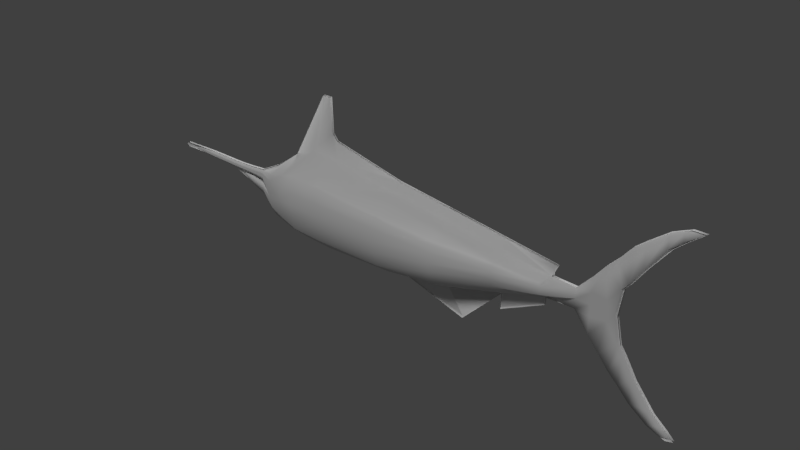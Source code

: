 # Source: marlin.blend  (saved by Blender 2.73.0; exported with 4.5.12 LTS)
import bpy
from mathutils import Matrix  # noqa: F401  (used for matrix-valued properties, if any)

bpy.ops.wm.read_factory_settings(use_empty=True)
scene = bpy.context.scene
scene.name = 'Scene'

# ---- collections
col_collection_1 = bpy.data.collections.new('Collection 1'); scene.collection.children.link(col_collection_1)
col_collection_2 = bpy.data.collections.new('Collection 2'); scene.collection.children.link(col_collection_2)
col_collection_2.hide_render = True
col_collection_2.hide_viewport = True

# ---- materials (node trees are filled in below, after node groups)
mat_marlinmaterial = bpy.data.materials.new('MarlinMaterial')
mat_marlinmaterial.alpha_threshold = 0.0
mat_marlinmaterial.use_transparent_shadow = False
mat_marlinmaterial.roughness = 0.5
mat_marlinmaterial.specular_intensity = 0.1263
mat_marlinmaterial.line_color = (0.0, 0.0, 0.0, 1.0)

# ---- material node trees

# ---- world
world_world = bpy.data.worlds.new('World'); scene.world = world_world
world_world.color = (0.05088, 0.05088, 0.05088)
world_world.use_sun_shadow = False
world_world.sun_shadow_jitter_overblur = 0.0
world_world.cycles.sampling_method = 'MANUAL'
world_world.cycles.sample_map_resolution = 256

# ---- lights
light_sun_001 = bpy.data.lights.new('Sun.001', 'SUN')
light_sun_001.transmission_factor = 0.0
light_sun_001.angle = 0.1993
light_sun_001.energy = 1.0
light_sun_001.shadow_buffer_clip_start = 0.5
light_sun_001.shadow_soft_size = 0.1
light_sun_001.shadow_cascade_max_distance = 1000.0
light_sun_001.cycles.use_multiple_importance_sampling = False
light_sun = bpy.data.lights.new('Sun', 'SUN')
light_sun.transmission_factor = 0.0
light_sun.angle = 0.1993
light_sun.energy = 1.0
light_sun.shadow_buffer_clip_start = 0.5
light_sun.shadow_soft_size = 0.1
light_sun.shadow_cascade_max_distance = 1000.0
light_sun.cycles.use_multiple_importance_sampling = False
light_sun_003 = bpy.data.lights.new('Sun.003', 'SUN')
light_sun_003.transmission_factor = 0.0
light_sun_003.angle = 0.1993
light_sun_003.energy = 1.0
light_sun_003.shadow_buffer_clip_start = 0.5
light_sun_003.shadow_soft_size = 0.1
light_sun_003.shadow_cascade_max_distance = 1000.0
light_sun_003.cycles.use_multiple_importance_sampling = False
light_sun_002 = bpy.data.lights.new('Sun.002', 'SUN')
light_sun_002.transmission_factor = 0.0
light_sun_002.angle = 0.1993
light_sun_002.energy = 1.0
light_sun_002.shadow_buffer_clip_start = 0.5
light_sun_002.shadow_soft_size = 0.1
light_sun_002.shadow_cascade_max_distance = 1000.0
light_sun_002.cycles.use_multiple_importance_sampling = False

# ---- meshes
me_marlin_001 = bpy.data.meshes.new('Marlin.001')
me_marlin_001.from_pydata([(-0.166, 0.07347, -0.3283), (-1.156, 0.1033, -0.3703), (-0.166, 0.006856, 0.13), (-1.156, 0.006856, 0.2861), (0.2793, -0.002028, -0.2514), (0.2793, 0.006856, 0.06553), (0.8313, 0.01718, -0.1455), (0.8313, 0.01718, -0.0003532), (-0.6038, 0.006856, 0.1988), (-0.6038, 0.1035, -0.3632), (-1.375, 0.1057, -0.3518), (-1.375, 0.006856, 0.3046), (-1.544, 0.09993, -0.3309), (-1.544, 0.006856, 0.2344), (-1.748, 0.06708, -0.2939), (-1.748, -0.009755, 0.08833), (-1.92, 0.01812, -0.1921), (-1.92, -0.009755, 0.001793), (-2.027, 0.02107, -0.08262), (-2.027, -0.009755, -0.005641), (0.9371, 0.01718, -0.2888), (0.9371, 0.01718, 0.1183), (1.017, 0.01718, -0.3891), (1.017, 0.01718, 0.2186), (1.097, 0.01718, -0.4892), (1.097, 0.01718, 0.3013), (1.178, 0.01718, -0.5702), (1.178, 0.01718, 0.3997), (1.261, 0.01718, -0.6619), (1.261, 0.01718, 0.4668), (1.393, 0.01718, -0.7615), (1.393, 0.01718, 0.5663), (1.483, 0.01718, -0.8008), (1.483, 0.01718, 0.6056), (1.535, 0.01718, -0.7875), (1.566, 0.01718, 0.6047), (-1.748, 0.1085, -0.1474), (1.483, 0.01718, 0.5395), (1.483, 0.01718, -0.7346), (-1.92, 0.02081, -0.1079), (1.393, 0.01718, 0.4607), (1.393, 0.01718, -0.6559), (-1.92, 0.02117, -0.08237), (1.261, 0.01718, 0.2825), (1.261, 0.01718, -0.4776), (-2.027, 0.01975, -0.1415), (1.178, 0.01718, 0.1572), (1.178, 0.01718, -0.3277), (1.106, 0.01718, -0.08525), (1.135, 0.01718, 0.108), (1.145, 0.01718, -0.2785), (-2.027, 0.02125, -0.06304), (-2.16, -0.009755, -0.0101), (-2.204, -0.009755, -0.07861), (-2.16, 0.02127, -0.05561), (-2.769, -0.00844, -0.004154), (-2.763, -0.008321, -0.03926), (-2.783, -0.009755, -0.02245), (-2.468, 0.02127, -0.04137), (-2.468, -0.009755, -0.001729), (-0.166, 0.2166, -0.1624), (0.2793, 0.1411, -0.1368), (0.6497, 0.006856, 0.01613), (-0.6038, 0.2476, -0.1598), (-1.156, 0.2502, -0.1328), (-1.375, 0.2529, -0.1143), (-1.544, 0.1998, -0.1264), (0.9371, 0.01718, -0.1635), (1.055, 0.01718, -0.1478), (-0.166, 0.2166, -0.0162), (0.2793, 0.1411, -0.03561), (0.6146, 0.08604, -0.04135), (-0.6038, 0.2476, 0.01951), (-1.156, 0.2502, 0.04456), (-1.375, 0.2529, 0.05413), (-1.544, 0.1998, 0.00763), (-1.748, 0.1085, -0.008119), (-1.92, 0.02117, -0.03137), (-2.027, 0.02125, -0.03434), (0.9371, 0.01718, 0.01044), (1.049, 0.01718, -0.002877), (-2.16, 0.02127, -0.03286), (-2.766, -0.008321, -0.0217), (-2.468, 0.02127, -0.02155), (-2.776, -0.008385, -0.0133), (-0.166, 0.2334, -0.08932), (0.2793, 0.1416, -0.08618), (0.8313, 0.01718, -0.07292), (-0.6038, 0.2673, -0.07015), (-1.156, 0.2698, -0.04411), (-1.375, 0.2719, -0.03007), (-1.544, 0.215, -0.05936), (-1.748, 0.1094, -0.07775), (-1.92, 0.02129, -0.05687), (-2.027, 0.02129, -0.04869), (0.9371, 0.01718, -0.07655), (-2.16, 0.02129, -0.04423), (-2.765, -0.008306, -0.03048), (-2.468, 0.02129, -0.03146), (1.052, 0.01718, -0.07535), (0.6136, 0.08661, -0.09686), (-0.166, 0.1894, 0.05692), (0.2793, 0.1082, 0.01496), (0.6148, 0.08533, -0.01261), (-0.6038, 0.2291, 0.1092), (-1.156, 0.2306, 0.1653), (-1.375, 0.2327, 0.1794), (-1.544, 0.1775, 0.121), (-1.748, 0.08622, 0.04011), (-1.92, 0.02096, -0.01479), (-2.027, 0.02114, -0.01999), (-2.16, 0.02119, -0.02148), (-2.768, -0.008366, -0.01293), (-2.773, -0.008319, -0.03085), (-2.468, 0.02122, -0.01164), (-2.77, -0.008326, -0.02189), (-2.027, 0.02055, -0.1121), (-1.92, 0.01974, -0.15), (-1.748, 0.1007, -0.2206), (-0.166, 0.1913, -0.2454), (0.2793, 0.09636, -0.1941), (-0.6038, 0.2292, -0.2615), (-1.156, 0.2308, -0.2515), (-1.375, 0.2331, -0.233), (-1.544, 0.1781, -0.2286), (-0.166, -0.002028, -0.3399), (-1.156, -0.009755, -0.3819), (-0.6038, -0.002028, -0.3747), (-1.375, -0.009755, -0.3634), (-1.544, -0.009755, -0.3425), (-1.748, -0.009755, -0.3055), (0.8298, -0.009755, -0.1471), (0.8298, -0.009755, 0.00224), (0.9427, -0.009755, -0.2945), (0.9427, -0.009755, 0.1243), (1.028, -0.009755, -0.3977), (1.028, -0.009755, 0.2275), (1.114, -0.009755, -0.5006), (1.114, -0.009755, 0.3126), (1.199, -0.009755, -0.584), (1.199, -0.009755, 0.4138), (1.288, -0.009755, -0.6784), (1.288, -0.009755, 0.4828), (1.43, -0.009755, -0.7808), (1.43, -0.009755, 0.5852), (1.525, -0.009755, -0.8212), (1.525, -0.009755, 0.6256), (1.581, -0.009755, -0.8076), (1.614, -0.009755, 0.6247), (1.525, -0.009755, 0.5576), (1.525, -0.009755, -0.7531), (1.43, -0.009755, 0.4765), (1.43, -0.009755, -0.6721), (1.288, -0.009755, 0.2932), (1.288, -0.009755, -0.4888), (1.199, -0.009755, 0.1644), (1.199, -0.009755, -0.3346), (1.123, -0.009755, -0.0851), (1.153, -0.009755, 0.1137), (1.164, -0.009755, -0.2839), (0.6126, -0.002028, -0.1524), (-1.268, -0.009755, 0.7471), (-1.199, -0.009755, 0.7479), (-1.268, 0.006857, 0.7471), (-1.189, -0.009755, 0.4857), (-1.199, 0.006856, 0.7479), (-1.189, 0.006856, 0.4857), (-1.153, 0.006856, 0.4344), (0.6497, -0.009755, 0.01613), (-1.544, -0.009755, 0.2344), (0.6885, 0.006856, 0.1016), (-0.1605, 0.006856, 0.2312), (0.264, 0.006856, 0.1664), (-0.5849, 0.006856, 0.296), (-1.153, -0.009755, 0.4344), (0.6885, -0.009755, 0.1016), (-0.1605, -0.009755, 0.2312), (0.264, -0.009755, 0.1664), (-0.5849, -0.009755, 0.296), (-0.02606, -0.003188, -0.547), (0.6107, -0.002028, -0.1985), (0.2783, -0.002028, -0.358), (0.2793, -0.009755, -0.2514), (-0.6038, -0.009755, -0.3747), (0.6126, -0.009755, -0.1524), (-0.02606, -0.01092, -0.5565), (0.6107, -0.009755, -0.208), (0.2783, -0.009755, -0.3675), (-1.92, -0.009755, -0.1921), (-1.92, -0.009755, -0.1921), (-2.027, -0.009755, -0.08262), (-1.748, -0.009755, -0.1474), (-1.92, -0.009755, -0.1079), (-1.92, -0.009755, -0.08237), (-2.027, -0.009755, -0.1415), (-2.027, -0.009755, -0.06304), (-2.204, -0.009755, -0.07861), (-2.16, -0.009755, -0.05561), (-2.763, -0.009755, -0.03926), (-2.468, -0.009755, -0.04137)], [], [(121, 9, 1, 122), (101, 2, 5, 102), (102, 5, 62, 103), (119, 0, 9, 121), (122, 1, 10, 123), (123, 10, 12, 124), (91, 66, 36, 92), (93, 92, 36, 42), (117, 39, 36, 118), (7, 21, 79), (79, 21, 23, 80), (23, 25, 49, 80), (29, 43, 46, 27), (31, 40, 43, 29), (33, 37, 40, 31), (33, 35, 37), (32, 38, 34), (30, 41, 38, 32), (28, 44, 41, 30), (26, 47, 44, 28), (117, 16, 45, 116), (93, 42, 51, 94), (94, 51, 54, 96), (18, 116, 45, 53), (98, 58, 56, 97), (115, 97, 56, 113), (96, 54, 58, 98), (25, 27, 46, 49), (24, 50, 47, 26), (20, 67, 68, 22), (6, 67, 20), (90, 65, 66, 91), (89, 64, 65, 90), (85, 60, 63, 88), (61, 160, 120), (119, 60, 61, 120), (88, 63, 64, 89), (124, 12, 14, 118), (104, 72, 73, 105), (101, 69, 72, 104), (105, 73, 74, 106), (106, 74, 75, 107), (111, 81, 83, 114), (114, 83, 82, 112), (110, 78, 81, 111), (109, 77, 78, 110), (48, 50, 68), (87, 7, 79, 95), (109, 108, 76, 77), (107, 75, 76, 108), (86, 70, 71, 100), (85, 69, 70, 86), (49, 48, 80), (48, 68, 99, 80), (99, 95, 79, 80), (50, 24, 22, 68), (71, 103, 62, 7), (100, 71, 7, 87), (160, 100, 87, 6), (68, 67, 95, 99), (60, 85, 86, 61), (61, 86, 100, 160), (6, 87, 95, 67), (72, 88, 89, 73), (69, 85, 88, 72), (73, 89, 90, 74), (74, 90, 91, 75), (81, 96, 98, 83), (112, 82, 97, 115), (83, 98, 97, 82), (78, 94, 96, 81), (77, 93, 94, 78), (77, 76, 92, 93), (75, 91, 92, 76), (55, 112, 115, 84), (13, 107, 108, 15), (17, 15, 108, 109), (17, 109, 110, 19), (19, 110, 111, 52), (59, 114, 112, 55), (52, 111, 114, 59), (165, 166, 11), (3, 105, 106, 11), (2, 101, 104, 8), (8, 104, 105, 3), (84, 115, 113, 57), (70, 102, 103, 71), (69, 101, 102, 70), (66, 124, 118, 36), (0, 119, 120, 4), (39, 117, 116, 18), (16, 117, 118, 14), (65, 123, 124, 66), (64, 122, 123, 65), (60, 119, 121, 63), (63, 121, 122, 64), (14, 12, 129, 130), (1, 9, 127, 126), (10, 1, 126, 128), (9, 0, 125, 127), (12, 10, 128, 129), (6, 131, 184, 160), (24, 26, 139, 137), (41, 44, 154, 152), (7, 62, 132), (44, 47, 156, 154), (43, 40, 151, 153), (29, 27, 140, 142), (46, 43, 153, 155), (26, 28, 141, 139), (21, 7, 132, 134), (22, 24, 137, 135), (6, 20, 133, 131), (47, 50, 159, 156), (31, 29, 142, 144), (28, 30, 143, 141), (23, 21, 134, 136), (49, 46, 155, 158), (20, 22, 135, 133), (33, 31, 144, 146), (50, 48, 157, 159), (30, 32, 145, 143), (25, 23, 136, 138), (48, 49, 158, 157), (37, 35, 148, 149), (35, 33, 146, 148), (34, 38, 150, 147), (32, 34, 147, 145), (27, 25, 138, 140), (38, 41, 152, 150), (40, 37, 149, 151), (0, 4, 125), (11, 13, 163, 165), (11, 106, 107, 13), (3, 167, 173, 8), (2, 8, 173, 171), (3, 11, 166, 167), (5, 2, 171, 172), (62, 5, 172, 170), (167, 166, 164, 174), (173, 167, 174, 178), (62, 170, 175, 168), (165, 163, 161, 162), (171, 173, 178, 176), (163, 13, 169, 161), (166, 165, 162, 164), (172, 171, 176, 177), (170, 172, 177, 175), (62, 168, 132), (15, 169, 13), (125, 4, 179), (179, 127, 125), (180, 181, 4, 160), (179, 185, 183, 127), (180, 186, 187, 181), (160, 184, 186, 180), (181, 187, 182, 4), (4, 182, 185, 179), (4, 120, 160), (126, 127, 183), (16, 14, 130, 188), (42, 36, 191, 193), (54, 51, 195, 197), (45, 16, 189, 194), (18, 53, 196, 190), (51, 42, 193, 195), (56, 58, 199, 198), (53, 45, 194, 196), (58, 54, 197, 199), (36, 39, 192, 191), (39, 18, 190, 192)])
me_marlin_001.polygons.foreach_set('use_smooth', [1, 1, 1, 1, 1, 1, 1, 1, 1, 1, 1, 1, 1, 1, 1, 1, 1, 1, 1, 1, 1, 1, 1, 1, 1, 1, 1, 1, 1, 1, 1, 1, 1, 1, 1, 1, 1, 1, 1, 1, 1, 1, 1, 1, 1, 1, 1, 1, 1, 1, 1, 1, 1, 1, 1, 1, 1, 1, 1, 1, 1, 1, 1, 1, 1, 1, 1, 1, 1, 1, 1, 1, 1, 1, 1, 1, 1, 1, 1, 1, 1, 1, 1, 1, 1, 1, 1, 1, 1, 1, 1, 1, 1, 1, 1, 1, 1, 1, 1, 1, 1, 1, 1, 1, 1, 1, 1, 1, 1, 1, 1, 1, 1, 1, 1, 1, 1, 1, 1, 1, 1, 1, 1, 1, 1, 1, 1, 1, 1, 1, 1, 1, 1, 1, 1, 1, 1, 1, 1, 1, 1, 1, 1, 1, 1, 1, 1, 1, 1, 1, 1, 0, 0, 0, 0, 0, 0, 1, 1, 1, 1, 1, 1, 1, 1, 1, 1, 1, 1, 1, 1])
_uv = me_marlin_001.uv_layers.new(name='UVMap')
_uv.uv.foreach_set('vector', [0.5062, 0.345, 0.5008, 0.2872, 0.6152, 0.2866, 0.6181, 0.3299, 0.4245, 0.4766, 0.4252, 0.5011, 0.3248, 0.5102, 0.3238, 0.4853, 0.3238, 0.4853, 0.3248, 0.5102, 0.238, 0.5476, 0.2487, 0.5175, 0.4174, 0.3608, 0.4113, 0.3124, 0.5008, 0.2872, 0.5062, 0.345, 0.6181, 0.3299, 0.6152, 0.2866, 0.6584, 0.287, 0.661, 0.3274, 0.661, 0.3274, 0.6584, 0.287, 0.6938, 0.2783, 0.6963, 0.3099, 0.7028, 0.3641, 0.701, 0.3382, 0.7574, 0.3254, 0.7574, 0.3667, 0.8063, 0.3998, 0.7574, 0.3667, 0.7574, 0.3254, 0.8074, 0.3958, 0.7872, 0.2362, 0.7949, 0.2449, 0.7574, 0.3254, 0.745, 0.2884, 0.1875, 0.5883, 0.1681, 0.6435, 0.164, 0.6036, 0.164, 0.6036, 0.1681, 0.6435, 0.1587, 0.6849, 0.142, 0.6109, 0.1587, 0.6849, 0.151, 0.7207, 0.133, 0.6611, 0.142, 0.6109, 0.1355, 0.7892, 0.1237, 0.733, 0.1296, 0.6836, 0.1433, 0.7583, 0.1227, 0.835, 0.1148, 0.8051, 0.1237, 0.733, 0.1355, 0.7892, 0.1144, 0.8592, 0.1086, 0.8421, 0.1148, 0.8051, 0.1227, 0.835, 0.1144, 0.8592, 0.1047, 0.8724, 0.1086, 0.8421, 0.02936, 0.3931, 0.03037, 0.4129, 0.02186, 0.3975, 0.04335, 0.4007, 0.0467, 0.4336, 0.03037, 0.4129, 0.02936, 0.3931, 0.06689, 0.4198, 0.07671, 0.4765, 0.0467, 0.4336, 0.04335, 0.4007, 0.08462, 0.437, 0.09877, 0.5141, 0.07671, 0.4765, 0.06689, 0.4198, 0.7872, 0.2362, 0.7797, 0.2258, 0.799, 0.2002, 0.8037, 0.2058, 0.8063, 0.3998, 0.8074, 0.3958, 0.8311, 0.4154, 0.8303, 0.4177, 0.8303, 0.4177, 0.8311, 0.4154, 0.859, 0.4311, 0.8582, 0.4333, 0.8082, 0.2107, 0.8037, 0.2058, 0.799, 0.2002, 0.8165, 0.1778, 0.9217, 0.4661, 0.9223, 0.4637, 0.9829, 0.4875, 0.9828, 0.4904, 0.9834, 0.4936, 0.9828, 0.4904, 0.9829, 0.4875, 0.9841, 0.4909, 0.8582, 0.4333, 0.859, 0.4311, 0.9223, 0.4637, 0.9217, 0.4661, 0.151, 0.7207, 0.1433, 0.7583, 0.1296, 0.6836, 0.133, 0.6611, 0.1019, 0.4539, 0.1071, 0.527, 0.09877, 0.5141, 0.08462, 0.437, 0.1407, 0.4951, 0.1517, 0.536, 0.1316, 0.56, 0.1204, 0.4741, 0.1749, 0.5216, 0.1517, 0.536, 0.1407, 0.4951, 0.6674, 0.3874, 0.6652, 0.3586, 0.701, 0.3382, 0.7028, 0.3641, 0.6241, 0.3932, 0.6217, 0.3626, 0.6652, 0.3586, 0.6674, 0.3874, 0.4223, 0.4125, 0.4202, 0.3858, 0.5094, 0.3733, 0.5118, 0.4044, 0.3178, 0.4144, 0.2259, 0.4441, 0.3122, 0.3919, 0.4174, 0.3608, 0.4202, 0.3858, 0.3178, 0.4144, 0.3122, 0.3919, 0.5118, 0.4044, 0.5094, 0.3733, 0.6217, 0.3626, 0.6241, 0.3932, 0.6963, 0.3099, 0.6938, 0.2783, 0.7364, 0.2661, 0.745, 0.2884, 0.5151, 0.4788, 0.5135, 0.4416, 0.6263, 0.4301, 0.6296, 0.4805, 0.4245, 0.4766, 0.4234, 0.4439, 0.5135, 0.4416, 0.5151, 0.4788, 0.6296, 0.4805, 0.6263, 0.4301, 0.6702, 0.4211, 0.6738, 0.4711, 0.6738, 0.4711, 0.6702, 0.4211, 0.7059, 0.3937, 0.7096, 0.4431, 0.8566, 0.4388, 0.8574, 0.4355, 0.921, 0.4685, 0.9203, 0.4716, 0.9203, 0.4716, 0.921, 0.4685, 0.9827, 0.4934, 0.9826, 0.4964, 0.8288, 0.4254, 0.8296, 0.4205, 0.8574, 0.4355, 0.8566, 0.4388, 0.8045, 0.417, 0.8052, 0.4091, 0.8296, 0.4205, 0.8288, 0.4254, 0.127, 0.5883, 0.1071, 0.527, 0.1316, 0.56, 0.1818, 0.5536, 0.1875, 0.5883, 0.164, 0.6036, 0.1587, 0.569, 0.8045, 0.417, 0.7586, 0.4285, 0.7569, 0.4032, 0.8052, 0.4091, 0.7096, 0.4431, 0.7059, 0.3937, 0.7569, 0.4032, 0.7586, 0.4285, 0.3203, 0.4358, 0.3225, 0.4586, 0.2453, 0.5058, 0.2412, 0.479, 0.4223, 0.4125, 0.4234, 0.4439, 0.3225, 0.4586, 0.3203, 0.4358, 0.133, 0.6611, 0.127, 0.5883, 0.142, 0.6109, 0.127, 0.5883, 0.1316, 0.56, 0.137, 0.5852, 0.142, 0.6109, 0.137, 0.5852, 0.1587, 0.569, 0.164, 0.6036, 0.142, 0.6109, 0.1071, 0.527, 0.1019, 0.4539, 0.1204, 0.4741, 0.1316, 0.56, 0.2453, 0.5058, 0.2487, 0.5175, 0.238, 0.5476, 0.1875, 0.5883, 0.2412, 0.479, 0.2453, 0.5058, 0.1875, 0.5883, 0.1818, 0.5536, 0.2259, 0.4441, 0.2412, 0.479, 0.1818, 0.5536, 0.1749, 0.5216, 0.1316, 0.56, 0.1517, 0.536, 0.1587, 0.569, 0.137, 0.5852, 0.4202, 0.3858, 0.4223, 0.4125, 0.3203, 0.4358, 0.3178, 0.4144, 0.3178, 0.4144, 0.3203, 0.4358, 0.2412, 0.479, 0.2259, 0.4441, 0.1749, 0.5216, 0.1818, 0.5536, 0.1587, 0.569, 0.1517, 0.536, 0.5135, 0.4416, 0.5118, 0.4044, 0.6241, 0.3932, 0.6263, 0.4301, 0.4234, 0.4439, 0.4223, 0.4125, 0.5118, 0.4044, 0.5135, 0.4416, 0.6263, 0.4301, 0.6241, 0.3932, 0.6674, 0.3874, 0.6702, 0.4211, 0.6702, 0.4211, 0.6674, 0.3874, 0.7028, 0.3641, 0.7059, 0.3937, 0.8574, 0.4355, 0.8582, 0.4333, 0.9217, 0.4661, 0.921, 0.4685, 0.9826, 0.4964, 0.9827, 0.4934, 0.9828, 0.4904, 0.9834, 0.4936, 0.921, 0.4685, 0.9217, 0.4661, 0.9828, 0.4904, 0.9827, 0.4934, 0.8296, 0.4205, 0.8303, 0.4177, 0.8582, 0.4333, 0.8574, 0.4355, 0.8052, 0.4091, 0.8063, 0.3998, 0.8303, 0.4177, 0.8296, 0.4205, 0.8052, 0.4091, 0.7569, 0.4032, 0.7574, 0.3667, 0.8063, 0.3998, 0.7059, 0.3937, 0.7028, 0.3641, 0.7574, 0.3667, 0.7569, 0.4032, 0.9826, 0.4994, 0.9826, 0.4964, 0.9834, 0.4936, 0.984, 0.4968, 0.7138, 0.5759, 0.7096, 0.4431, 0.7586, 0.4285, 0.7672, 0.4609, 0.8013, 0.4264, 0.7672, 0.4609, 0.7586, 0.4285, 0.8045, 0.417, 0.8013, 0.4264, 0.8045, 0.417, 0.8288, 0.4254, 0.8279, 0.432, 0.8279, 0.432, 0.8288, 0.4254, 0.8566, 0.4388, 0.8556, 0.4433, 0.9196, 0.4752, 0.9203, 0.4716, 0.9826, 0.4964, 0.9826, 0.4994, 0.8556, 0.4433, 0.8566, 0.4388, 0.9203, 0.4716, 0.9196, 0.4752, 0.6734, 0.7953, 0.653, 0.7138, 0.6867, 0.5654, 0.6359, 0.5479, 0.6296, 0.4805, 0.6738, 0.4711, 0.6867, 0.5654, 0.4252, 0.5011, 0.4245, 0.4766, 0.5151, 0.4788, 0.5168, 0.5103, 0.5168, 0.5103, 0.5151, 0.4788, 0.6296, 0.4805, 0.6359, 0.5479, 0.984, 0.4968, 0.9834, 0.4936, 0.9841, 0.4909, 0.9854, 0.4943, 0.3225, 0.4586, 0.3238, 0.4853, 0.2487, 0.5175, 0.2453, 0.5058, 0.4234, 0.4439, 0.4245, 0.4766, 0.3238, 0.4853, 0.3225, 0.4586, 0.701, 0.3382, 0.6963, 0.3099, 0.745, 0.2884, 0.7574, 0.3254, 0.4113, 0.3124, 0.4174, 0.3608, 0.3122, 0.3919, 0.3011, 0.3523, 0.7949, 0.2449, 0.7872, 0.2362, 0.8037, 0.2058, 0.8082, 0.2107, 0.7797, 0.2258, 0.7872, 0.2362, 0.745, 0.2884, 0.7364, 0.2661, 0.6652, 0.3586, 0.661, 0.3274, 0.6963, 0.3099, 0.701, 0.3382, 0.6217, 0.3626, 0.6181, 0.3299, 0.661, 0.3274, 0.6652, 0.3586, 0.4202, 0.3858, 0.4174, 0.3608, 0.5062, 0.345, 0.5094, 0.3733, 0.5094, 0.3733, 0.5062, 0.345, 0.6181, 0.3299, 0.6217, 0.3626, 0.7364, 0.2661, 0.6938, 0.2783, 0.6925, 0.2405, 0.735, 0.2348, 0.6152, 0.2866, 0.5008, 0.2872, 0.497, 0.243, 0.6142, 0.2423, 0.6584, 0.287, 0.6152, 0.2866, 0.6142, 0.2423, 0.6581, 0.2404, 0.5008, 0.2872, 0.4113, 0.3124, 0.408, 0.2853, 0.497, 0.243, 0.6938, 0.2783, 0.6584, 0.287, 0.6581, 0.2404, 0.6925, 0.2405, 0.1749, 0.5216, 0.1747, 0.5096, 0.224, 0.443, 0.2259, 0.4441, 0.1019, 0.4539, 0.08462, 0.437, 0.08285, 0.4249, 0.1011, 0.4429, 0.0467, 0.4336, 0.07671, 0.4765, 0.07025, 0.4799, 0.0387, 0.4354, 0.1875, 0.5883, 0.238, 0.5476, 0.1904, 0.5985, 0.07671, 0.4765, 0.09877, 0.5141, 0.09322, 0.5184, 0.07025, 0.4799, 0.1237, 0.733, 0.1148, 0.8051, 0.108, 0.814, 0.1176, 0.7385, 0.1355, 0.7892, 0.1433, 0.7583, 0.1456, 0.7694, 0.137, 0.8026, 0.1296, 0.6836, 0.1237, 0.733, 0.1176, 0.7385, 0.1239, 0.6872, 0.08462, 0.437, 0.06689, 0.4198, 0.06413, 0.4078, 0.08285, 0.4249, 0.1681, 0.6435, 0.1875, 0.5883, 0.1904, 0.5985, 0.1717, 0.6512, 0.1204, 0.4741, 0.1019, 0.4539, 0.1011, 0.4429, 0.1205, 0.4638, 0.1749, 0.5216, 0.1407, 0.4951, 0.1414, 0.4848, 0.1747, 0.5096, 0.09877, 0.5141, 0.1071, 0.527, 0.1014, 0.5314, 0.09322, 0.5184, 0.1227, 0.835, 0.1355, 0.7892, 0.137, 0.8026, 0.123, 0.8505, 0.06689, 0.4198, 0.04335, 0.4007, 0.03867, 0.3885, 0.06413, 0.4078, 0.1587, 0.6849, 0.1681, 0.6435, 0.1717, 0.6512, 0.1619, 0.6929, 0.133, 0.6611, 0.1296, 0.6836, 0.1239, 0.6872, 0.1272, 0.6649, 0.1407, 0.4951, 0.1204, 0.4741, 0.1205, 0.4638, 0.1414, 0.4848, 0.1144, 0.8592, 0.1227, 0.835, 0.123, 0.8505, 0.1126, 0.8757, 0.1071, 0.527, 0.127, 0.5883, 0.1217, 0.5923, 0.1014, 0.5314, 0.04335, 0.4007, 0.02936, 0.3931, 0.02245, 0.3828, 0.03867, 0.3885, 0.151, 0.7207, 0.1587, 0.6849, 0.1619, 0.6929, 0.154, 0.7303, 0.127, 0.5883, 0.133, 0.6611, 0.1272, 0.6649, 0.1217, 0.5923, 0.1086, 0.8421, 0.1047, 0.8724, 0.09967, 0.8866, 0.1021, 0.8533, 0.1047, 0.8724, 0.1144, 0.8592, 0.1126, 0.8757, 0.09967, 0.8866, 0.02186, 0.3975, 0.03037, 0.4129, 0.02155, 0.4121, 0.01304, 0.3916, 0.02936, 0.3931, 0.02186, 0.3975, 0.01304, 0.3916, 0.02245, 0.3828, 0.1433, 0.7583, 0.151, 0.7207, 0.154, 0.7303, 0.1456, 0.7694, 0.03037, 0.4129, 0.0467, 0.4336, 0.0387, 0.4354, 0.02155, 0.4121, 0.1148, 0.8051, 0.1086, 0.8421, 0.1021, 0.8533, 0.108, 0.814, 0.4113, 0.3124, 0.3011, 0.3523, 0.408, 0.2853, 0.6867, 0.5654, 0.7138, 0.5759, 0.6845, 0.7932, 0.6734, 0.7953, 0.6867, 0.5654, 0.6738, 0.4711, 0.7096, 0.4431, 0.7138, 0.5759, 0.6359, 0.5479, 0.6418, 0.6921, 0.5102, 0.6463, 0.5168, 0.5103, 0.4252, 0.5011, 0.5168, 0.5103, 0.5102, 0.6463, 0.4208, 0.6287, 0.6359, 0.5479, 0.6867, 0.5654, 0.653, 0.7138, 0.6418, 0.6921, 0.3248, 0.5102, 0.4252, 0.5011, 0.4208, 0.6287, 0.33, 0.6133, 0.238, 0.5476, 0.3248, 0.5102, 0.33, 0.6133, 0.2488, 0.6092, 0.6418, 0.6921, 0.653, 0.7138, 0.6499, 0.7185, 0.6399, 0.699, 0.5102, 0.6463, 0.6418, 0.6921, 0.6399, 0.699, 0.5097, 0.6531, 0.238, 0.5476, 0.2488, 0.6092, 0.2473, 0.6175, 0.2354, 0.5796, 0.6734, 0.7953, 0.6845, 0.7932, 0.6867, 0.7989, 0.672, 0.8027, 0.4208, 0.6287, 0.5102, 0.6463, 0.5097, 0.6531, 0.4205, 0.6357, 0.6845, 0.7932, 0.7138, 0.5759, 0.7169, 0.581, 0.6867, 0.7989, 0.653, 0.7138, 0.6734, 0.7953, 0.672, 0.8027, 0.6499, 0.7185, 0.33, 0.6133, 0.4208, 0.6287, 0.4205, 0.6357, 0.3298, 0.621, 0.2488, 0.6092, 0.33, 0.6133, 0.3298, 0.621, 0.2473, 0.6175, 0.238, 0.5476, 0.2354, 0.5796, 0.1904, 0.5985, 0.7672, 0.4609, 0.7169, 0.581, 0.7138, 0.5759, 0.408, 0.2853, 0.3011, 0.3523, 0.3735, 0.1817, 0.3735, 0.1817, 0.497, 0.243, 0.408, 0.2853, 0.2274, 0.4278, 0.2779, 0.3229, 0.3011, 0.3523, 0.2259, 0.4441, 0.3735, 0.1817, 0.3731, 0.1768, 0.4972, 0.2385, 0.497, 0.243, 0.2274, 0.4278, 0.2258, 0.4245, 0.2769, 0.3176, 0.2779, 0.3229, 0.2259, 0.4441, 0.224, 0.443, 0.2258, 0.4245, 0.2274, 0.4278, 0.2779, 0.3229, 0.2769, 0.3176, 0.3007, 0.347, 0.3011, 0.3523, 0.3011, 0.3523, 0.3007, 0.347, 0.3731, 0.1768, 0.3735, 0.1817, 0.3011, 0.3523, 0.3122, 0.3919, 0.2259, 0.4441, 0.6142, 0.2423, 0.497, 0.243, 0.4972, 0.2385, 0.7797, 0.2258, 0.7364, 0.2661, 0.735, 0.2348, 0.7793, 0.2138, 0.8074, 0.3958, 0.7574, 0.3254, 0.7905, 0.3148, 0.8116, 0.3907, 0.859, 0.4311, 0.8311, 0.4154, 0.8329, 0.41, 0.8601, 0.4256, 0.799, 0.2002, 0.7797, 0.2258, 0.7766, 0.2165, 0.7963, 0.1903, 0.8082, 0.2107, 0.8165, 0.1778, 0.8169, 0.1768, 0.8132, 0.2157, 0.8311, 0.4154, 0.8074, 0.3958, 0.8116, 0.3907, 0.8329, 0.41, 0.9829, 0.4875, 0.9223, 0.4637, 0.9237, 0.4597, 0.9831, 0.4859, 0.8165, 0.1778, 0.799, 0.2002, 0.7963, 0.1903, 0.8169, 0.1768, 0.9223, 0.4637, 0.859, 0.4311, 0.8601, 0.4256, 0.9237, 0.4597, 0.7574, 0.3254, 0.7949, 0.2449, 0.8006, 0.2506, 0.7905, 0.3148, 0.7949, 0.2449, 0.8082, 0.2107, 0.8132, 0.2157, 0.8006, 0.2506])
me_marlin_001.materials.append(mat_marlinmaterial)
me_marlin_001.use_remesh_preserve_volume = False
me_marlin_001.use_remesh_preserve_attributes = False
me_marlin_001.use_mirror_vertex_groups = False
me_marlin_001.update()
arm_armature = bpy.data.armatures.new('Armature')  # bones are not reproduced

# ---- objects
ob_armaturemarlin = bpy.data.objects.new('ArmatureMarlin', arm_armature)
ob_marlin_001 = bpy.data.objects.new('Marlin.001', me_marlin_001)
ob_sun_001 = bpy.data.objects.new('Sun.001', light_sun_001)
ob_sun = bpy.data.objects.new('Sun', light_sun)
ob_sun_003 = bpy.data.objects.new('Sun.003', light_sun_003)
ob_sun_002 = bpy.data.objects.new('Sun.002', light_sun_002)

# ---- transforms, parenting, visibility, modifiers, constraints
ob_armaturemarlin.location = (-4.56, 0.0, 0.0)
ob_armaturemarlin.rotation_euler = (-0.0, 1.571, 0.0)
ob_armaturemarlin.lineart.crease_threshold = 0.0
ob_marlin_001.parent = ob_armaturemarlin
ob_marlin_001.matrix_parent_inverse = Matrix(((7.55e-08, 0.0, -1.0, 3.442e-07), (0.0, 1.0, 0.0, 0.0), (1.0, 0.0, 7.55e-08, 4.56), (0.0, 0.0, 0.0, 1.0)))
ob_marlin_001.location = (0.0, 0.0, 0.0)
ob_marlin_001.lock_rotations_4d = False
ob_marlin_001.empty_display_type = 'ARROWS'
ob_marlin_001.lineart.crease_threshold = 0.0
_vg = ob_marlin_001.vertex_groups.new(name='Bone')
for _i, _w in zip([6, 7, 20, 21, 22, 23, 24, 25, 26, 27, 28, 29, 30, 31, 32, 33, 34, 35, 37, 38, 40, 41, 43, 44, 46, 47, 48, 49, 50, 67, 68, 79, 80, 87, 95, 99, 100, 131, 132, 133, 134, 135, 136, 137, 138, 139, 140, 141, 142, 143, 144, 145, 146, 147, 148, 149, 150, 151, 152, 153, 154, 155, 156, 157, 158, 159, 160, 180, 184, 186], [0.9392, 0.985, 0.973, 0.9972, 0.9594, 0.9935, 0.941, 0.9873, 0.9233, 0.9815, 0.9184, 0.9766, 0.9168, 0.969, 0.9179, 0.9663, 0.9186, 0.966, 0.9662, 0.9165, 0.9698, 0.9093, 0.9772, 0.9065, 0.9847, 0.9464, 0.9979, 0.9915, 0.9583, 0.9788, 0.9883, 0.9988, 0.9995, 0.9701, 0.9951, 0.9979, 0.009189, 0.9264, 0.985, 0.9718, 0.9975, 0.9572, 0.9931, 0.9384, 0.9865, 0.9228, 0.9803, 0.9184, 0.9762, 0.9174, 0.9664, 0.9183, 0.9663, 0.9186, 0.9657, 0.9656, 0.9193, 0.9679, 0.9107, 0.9739, 0.9018, 0.9805, 0.9407, 0.9976, 0.9894, 0.9521, 0.0586, 0.04209, 0.06276, 0.03979]): _vg.add([_i], _w, 'REPLACE')
_vg = ob_marlin_001.vertex_groups.new(name='Bone.001')
for _i, _w in zip([0, 2, 4, 5, 6, 20, 22, 24, 26, 28, 30, 31, 32, 33, 34, 35, 37, 38, 40, 41, 44, 47, 50, 60, 61, 62, 69, 70, 71, 85, 86, 87, 100, 101, 102, 103, 119, 120, 125, 131, 133, 135, 137, 139, 141, 143, 144, 145, 146, 147, 148, 149, 150, 151, 152, 153, 154, 156, 159, 160, 168, 170, 171, 172, 175, 176, 177, 179, 180, 181, 182, 184, 185, 186, 187], [0.06074, 0.02548, 0.7013, 0.9011, 0.05909, 0.003296, 0.0308, 0.0588, 0.07656, 0.08149, 0.08308, 0.0119, 0.08199, 0.01743, 0.08129, 0.01795, 0.0177, 0.08339, 0.01045, 0.09056, 0.09335, 0.05349, 0.03307, 0.05003, 0.7603, 0.9849, 0.04218, 0.9064, 0.9751, 0.04527, 0.8565, 0.008795, 0.9585, 0.03453, 0.9345, 0.9825, 0.04964, 0.5194, 0.07026, 0.07147, 0.005757, 0.03513, 0.06144, 0.07706, 0.08144, 0.08254, 0.01714, 0.0816, 0.01734, 0.08127, 0.01861, 0.01879, 0.08056, 0.01411, 0.08915, 0.002137, 0.09808, 0.05919, 0.04553, 0.9126, 0.9776, 0.9794, 0.009041, 0.5724, 0.9783, 0.01008, 0.5642, 0.1381, 0.9015, 0.722, 0.701, 0.9088, 0.135, 0.898, 0.7232]): _vg.add([_i], _w, 'REPLACE')
_vg = ob_marlin_001.vertex_groups.new(name='Bone.002')
for _i, _w in zip([0, 2, 4, 5, 8, 9, 60, 61, 63, 69, 70, 72, 85, 86, 88, 101, 102, 104, 119, 120, 121, 125, 127, 160, 171, 172, 173, 176, 177, 178, 179, 180, 181, 182, 183, 184, 185, 186, 187], [0.8409, 0.9096, 0.2897, 0.09724, 0.06789, 0.1067, 0.8699, 0.2341, 0.07747, 0.887, 0.09005, 0.06535, 0.8785, 0.139, 0.07014, 0.8939, 0.06293, 0.06247, 0.8603, 0.4731, 0.08768, 0.8291, 0.1286, 0.006846, 0.8987, 0.4231, 0.081, 0.8976, 0.4312, 0.08154, 0.9139, 0.0517, 0.2652, 0.2901, 0.1285, 0.006189, 0.9219, 0.05633, 0.2637]): _vg.add([_i], _w, 'REPLACE')
_vg = ob_marlin_001.vertex_groups.new(name='Bone.003')
for _i, _w in zip([0, 1, 2, 3, 8, 9, 10, 11, 12, 13, 60, 63, 64, 65, 66, 69, 72, 73, 74, 75, 85, 88, 89, 90, 91, 101, 104, 105, 106, 107, 119, 121, 122, 123, 124, 125, 126, 127, 128, 129, 161, 162, 163, 164, 165, 166, 167, 169, 171, 173, 174, 176, 178, 183], [0.09337, 0.4638, 0.05036, 0.4403, 0.8891, 0.8453, 0.1524, 0.1756, 0.05904, 0.07396, 0.07651, 0.8809, 0.4758, 0.1263, 0.02631, 0.0642, 0.8972, 0.4762, 0.1266, 0.01963, 0.07077, 0.8909, 0.4766, 0.1255, 0.02231, 0.0613, 0.8986, 0.4698, 0.1413, 0.03986, 0.0856, 0.8666, 0.4717, 0.1392, 0.0462, 0.09548, 0.4519, 0.8268, 0.1658, 0.06825, 0.3912, 0.3938, 0.3911, 0.319, 0.3943, 0.3176, 0.3675, 0.07377, 0.06844, 0.87, 0.3667, 0.06898, 0.8692, 0.8269]): _vg.add([_i], _w, 'REPLACE')
_vg = ob_marlin_001.vertex_groups.new(name='Bone.004')
for _i, _w in zip([1, 3, 8, 9, 10, 11, 12, 13, 14, 15, 16, 18, 36, 39, 42, 45, 53, 63, 64, 65, 66, 72, 73, 74, 75, 76, 88, 89, 90, 91, 92, 104, 105, 106, 107, 108, 116, 117, 118, 121, 122, 123, 124, 126, 127, 128, 129, 130, 161, 162, 163, 164, 165, 166, 167, 169, 173, 174, 178, 183, 188, 189, 190, 191, 192, 193, 194, 196], [0.5291, 0.5531, 0.03037, 0.03756, 0.8421, 0.8173, 0.9307, 0.9141, 0.9483, 0.9033, 0.9256, 0.9207, 0.9291, 0.9193, 0.04673, 0.9213, 0.9209, 0.02515, 0.5201, 0.8693, 0.9496, 0.01831, 0.5204, 0.8692, 0.9538, 0.9318, 0.02078, 0.5198, 0.8703, 0.9521, 0.9182, 0.02191, 0.5264, 0.8543, 0.9444, 0.9331, 0.921, 0.9226, 0.9376, 0.03281, 0.5229, 0.856, 0.9405, 0.5404, 0.03338, 0.828, 0.9211, 0.9491, 0.6046, 0.602, 0.6048, 0.6748, 0.6015, 0.6762, 0.6256, 0.9142, 0.04177, 0.6263, 0.04227, 0.03359, 0.926, 0.9254, 0.9205, 0.8959, 0.9165, 0.04066, 0.9215, 0.9205]): _vg.add([_i], _w, 'REPLACE')
_vg = ob_marlin_001.vertex_groups.new(name='Bone.005')
for _i, _w in zip([14, 15, 16, 17, 18, 19, 36, 39, 42, 45, 51, 52, 53, 54, 55, 56, 57, 58, 59, 76, 77, 78, 81, 82, 83, 84, 92, 93, 94, 96, 97, 98, 108, 109, 110, 111, 112, 113, 114, 115, 116, 117, 118, 130, 188, 189, 190, 191, 192, 193, 194, 195, 196, 197, 198, 199], [0.01129, 0.08956, 0.06191, 0.9794, 0.06856, 0.9995, 0.06219, 0.07048, 0.9513, 0.06774, 0.9986, 1.0, 0.06824, 1.0, 1.0, 1.0, 1.0, 1.0, 1.0, 0.06387, 0.9867, 0.9995, 1.0, 1.0, 1.0, 1.0, 0.07638, 0.9761, 0.9991, 1.0, 1.0, 1.0, 0.06212, 0.982, 0.9995, 1.0, 1.0, 1.0, 1.0, 1.0, 0.06815, 0.06615, 0.04114, 0.004198, 0.06128, 0.06221, 0.06886, 0.1004, 0.07388, 0.9544, 0.06749, 0.9983, 0.06886, 1.0, 1.0, 1.0]): _vg.add([_i], _w, 'REPLACE')
_vg = ob_marlin_001.vertex_groups.new(name='Bone.006')
for _i, _w in zip([0, 2, 4, 8, 9, 60, 61, 63, 69, 70, 72, 85, 86, 88, 101, 102, 104, 119, 120, 121, 125, 127, 171, 172, 173, 176, 177, 178, 179, 181, 182, 183, 185, 187], [0.8183, 0.899, 0.08817, 0.06681, 0.1051, 0.8556, 0.04767, 0.07631, 0.8804, 0.02069, 0.06468, 0.8689, 0.02996, 0.06927, 0.8887, 0.006273, 0.06186, 0.8407, 0.0593, 0.08618, 0.8054, 0.1272, 0.8731, 0.05471, 0.07929, 0.8718, 0.05506, 0.07982, 0.8712, 0.0804, 0.08864, 0.1271, 0.88, 0.07992]): _vg.add([_i], _w, 'REPLACE')
_vg = ob_marlin_001.vertex_groups.new(name='Bone.007')
for _i, _w in zip([0, 2, 4, 5, 6, 22, 24, 26, 28, 30, 32, 34, 38, 41, 44, 47, 50, 60, 61, 62, 69, 70, 71, 85, 86, 87, 100, 101, 102, 103, 119, 120, 125, 131, 135, 137, 139, 141, 143, 145, 147, 150, 152, 154, 156, 159, 160, 168, 170, 171, 172, 175, 176, 177, 179, 180, 181, 182, 184, 185, 186, 187], [0.08337, 0.0467, 0.9028, 0.9783, 0.05988, 0.0007449, 0.01593, 0.02993, 0.04744, 0.05413, 0.05374, 0.05288, 0.05613, 0.06175, 0.03257, 0.01579, 0.004244, 0.0643, 0.9455, 0.986, 0.05266, 0.9611, 0.9794, 0.05723, 0.9555, 0.009459, 0.9674, 0.0448, 0.9693, 0.986, 0.06949, 0.9333, 0.0939, 0.07249, 0.002492, 0.01841, 0.03319, 0.04904, 0.05388, 0.05341, 0.05304, 0.05161, 0.06545, 0.03722, 0.02439, 0.01371, 0.9346, 0.9786, 0.9849, 0.05505, 0.9407, 0.9847, 0.05585, 0.9403, 0.1809, 0.9392, 0.9068, 0.9024, 0.9305, 0.1768, 0.9389, 0.907]): _vg.add([_i], _w, 'REPLACE')
_vg = ob_marlin_001.vertex_groups.new(name='Bone.008')
for _i, _w in zip([6, 7, 20, 21, 22, 23, 24, 25, 26, 27, 28, 29, 30, 31, 32, 33, 34, 35, 37, 38, 40, 41, 43, 44, 46, 47, 48, 49, 50, 67, 68, 79, 80, 87, 95, 99, 100, 131, 132, 133, 134, 135, 136, 137, 138, 139, 140, 141, 142, 143, 144, 145, 146, 147, 148, 149, 150, 151, 152, 153, 154, 155, 156, 157, 158, 159, 160, 180, 184, 186], [0.9397, 0.985, 0.9799, 0.9984, 0.9746, 0.9974, 0.967, 0.9956, 0.96, 0.9954, 0.9513, 0.9955, 0.9458, 0.9958, 0.9462, 0.9958, 0.9471, 0.9956, 0.9955, 0.9438, 0.9952, 0.9382, 0.9941, 0.9587, 0.9932, 0.9671, 0.9985, 0.9962, 0.9728, 0.981, 0.9913, 0.9988, 0.9997, 0.9701, 0.9954, 0.9984, 0.009203, 0.927, 0.985, 0.9794, 0.9988, 0.9737, 0.9972, 0.9658, 0.9954, 0.9584, 0.9954, 0.9505, 0.9955, 0.9461, 0.9959, 0.9466, 0.9957, 0.9469, 0.9956, 0.9955, 0.9484, 0.9953, 0.9345, 0.994, 0.9564, 0.9909, 0.9628, 0.9984, 0.9952, 0.9681, 0.05862, 0.04213, 0.06279, 0.03983]): _vg.add([_i], _w, 'REPLACE')
_m = ob_marlin_001.modifiers.new('Mirror', 'MIRROR')
_m.use_axis = (False, True, False)
_m = ob_marlin_001.modifiers.new('Armature', 'ARMATURE')
_m.object = ob_armaturemarlin
ob_sun_001.location = (-2.014, 7.942, 2.814)
ob_sun_001.rotation_euler = (-0.6208, -0.0, 0.0)
ob_sun_001.lineart.crease_threshold = 0.0
ob_sun.location = (1.752, -5.935, -0.1438)
ob_sun.rotation_euler = (0.6285, -0.0, 0.0)
ob_sun.lineart.crease_threshold = 0.0
ob_sun_003.location = (1.752, -5.935, -0.1438)
ob_sun_003.rotation_euler = (0.6285, -0.0, 0.0)
ob_sun_003.lineart.crease_threshold = 0.0
ob_sun_002.location = (-2.014, -6.875, 2.814)
ob_sun_002.rotation_euler = (2.519, -0.0, 0.0)
ob_sun_002.lineart.crease_threshold = 0.0

# ---- collection membership
col_collection_1.objects.link(ob_armaturemarlin)
col_collection_1.objects.link(ob_marlin_001)
col_collection_1.objects.link(ob_sun_001)
col_collection_1.objects.link(ob_sun)
col_collection_2.objects.link(ob_sun_003)
col_collection_2.objects.link(ob_sun_002)

# ---- scene / render settings (as saved in the file)
scene.frame_start = 0; scene.frame_end = 20; scene.frame_set(0)
scene.render.engine = 'BLENDER_EEVEE_NEXT'
scene.render.resolution_percentage = 50
scene.render.dither_intensity = 0.0
scene.cycles.use_denoising = False
scene.cycles.samples = 10
scene.cycles.sampling_pattern = 'TABULATED_SOBOL'
scene.cycles.light_sampling_threshold = 0.0
scene.cycles.use_adaptive_sampling = False
scene.cycles.use_light_tree = False
scene.cycles.blur_glossy = 0.0
scene.cycles.pixel_filter_type = 'GAUSSIAN'
scene.cycles.sample_clamp_indirect = 0.0
scene.view_settings.view_transform = 'Standard'
bpy.context.view_layer.update()

# ---- added for rendering (the .blend has no active camera): camera
cam_auto = bpy.data.cameras.new('AutoCamera')
cam_auto.lens = 50.0
cam_auto.sensor_width = 36.0
cam_auto.clip_end = 1000.0
ob_auto_camera = bpy.data.objects.new('AutoCamera', cam_auto)
scene.collection.objects.link(ob_auto_camera)
ob_auto_camera.location = (3.76366, -5.21765, 3.44178)
ob_auto_camera.rotation_euler = (1.09748, -7.21219e-08, 0.694738)
scene.camera = ob_auto_camera
bpy.context.view_layer.update()

